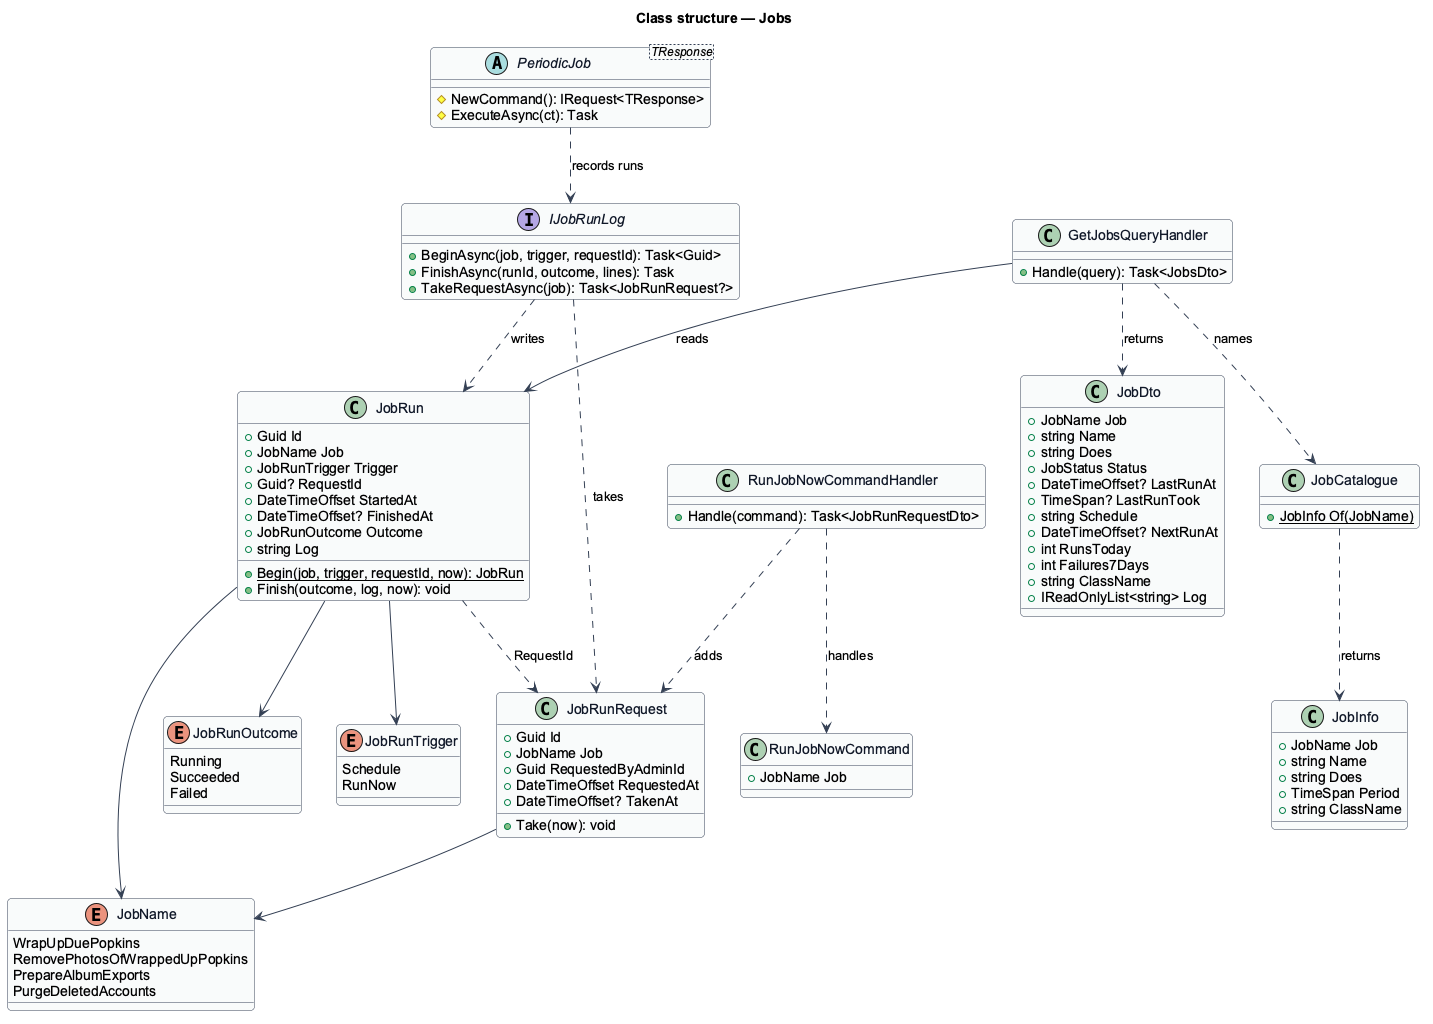

The diagram above was rendered by PlantUML. Its source (embedded in the PNG):
@startuml
title Class structure — Jobs
skinparam backgroundColor #FFFFFF
skinparam shadowing false
skinparam roundcorner 8
skinparam defaultFontName Arial
skinparam ArrowColor #344054
skinparam class {
  BorderColor #344054
  FontColor #101828
  BackgroundColor #F9FAFB
}

enum JobName {
  WrapUpDuePopkins
  RemovePhotosOfWrappedUpPopkins
  PrepareAlbumExports
  PurgeDeletedAccounts
}
enum JobRunOutcome {
  Running
  Succeeded
  Failed
}
enum JobRunTrigger {
  Schedule
  RunNow
}
class JobRun {
  +Guid Id
  +JobName Job
  +JobRunTrigger Trigger
  +Guid? RequestId
  +DateTimeOffset StartedAt
  +DateTimeOffset? FinishedAt
  +JobRunOutcome Outcome
  +string Log
  +{static} Begin(job, trigger, requestId, now): JobRun
  +Finish(outcome, log, now): void
}
class JobRunRequest {
  +Guid Id
  +JobName Job
  +Guid RequestedByAdminId
  +DateTimeOffset RequestedAt
  +DateTimeOffset? TakenAt
  +Take(now): void
}
class JobCatalogue {
  +{static} JobInfo Of(JobName)
}
class JobInfo {
  +JobName Job
  +string Name
  +string Does
  +TimeSpan Period
  +string ClassName
}
interface IJobRunLog {
  +BeginAsync(job, trigger, requestId): Task<Guid>
  +FinishAsync(runId, outcome, lines): Task
  +TakeRequestAsync(job): Task<JobRunRequest?>
}
abstract class "PeriodicJob<TResponse>" as PeriodicJob {
  #NewCommand(): IRequest<TResponse>
  #ExecuteAsync(ct): Task
}
class RunJobNowCommand {
  +JobName Job
}
class RunJobNowCommandHandler {
  +Handle(command): Task<JobRunRequestDto>
}
class GetJobsQueryHandler {
  +Handle(query): Task<JobsDto>
}
class JobDto {
  +JobName Job
  +string Name
  +string Does
  +JobStatus Status
  +DateTimeOffset? LastRunAt
  +TimeSpan? LastRunTook
  +string Schedule
  +DateTimeOffset? NextRunAt
  +int RunsToday
  +int Failures7Days
  +string ClassName
  +IReadOnlyList<string> Log
}
JobRun --> JobName
JobRun --> JobRunOutcome
JobRun --> JobRunTrigger
JobRunRequest --> JobName
JobRun ..> JobRunRequest : RequestId
JobCatalogue ..> JobInfo : returns
PeriodicJob ..> IJobRunLog : records runs
IJobRunLog ..> JobRun : writes
IJobRunLog ..> JobRunRequest : takes
RunJobNowCommandHandler ..> RunJobNowCommand : handles
RunJobNowCommandHandler ..> JobRunRequest : adds
GetJobsQueryHandler --> JobRun : reads
GetJobsQueryHandler ..> JobCatalogue : names
GetJobsQueryHandler ..> JobDto : returns
@enduml